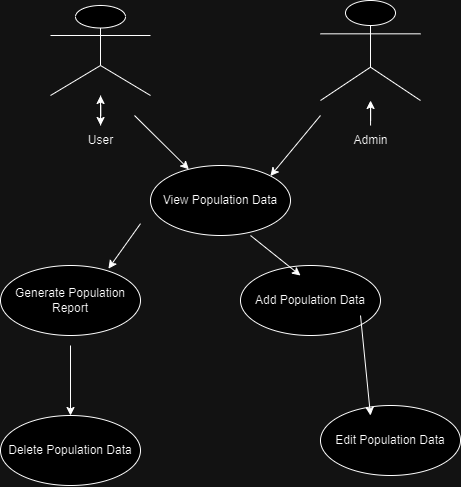

The diagram above was exported from draw.io. Its source (the exported page's mxGraphModel, read from the mxfile embedded in the PNG):
<mxGraphModel dx="1035" dy="541" grid="1" gridSize="10" guides="1" tooltips="1" connect="1" arrows="1" fold="1" page="1" pageScale="1" pageWidth="827" pageHeight="1169" math="0" shadow="0">
  <root>
    <mxCell id="0" />
    <mxCell id="1" parent="0" />
    <mxCell id="mRBpjat-KbOEDANLZ2kC-1" value="" style="shape=umlActor;verticalLabelPosition=bottom;verticalAlign=top;html=1;outlineConnect=0;" parent="1" vertex="1">
      <mxGeometry x="550" y="125" width="100" height="100" as="geometry" />
    </mxCell>
    <mxCell id="mRBpjat-KbOEDANLZ2kC-13" value="" style="edgeStyle=orthogonalEdgeStyle;rounded=0;orthogonalLoop=1;jettySize=auto;html=1;" parent="1" source="mRBpjat-KbOEDANLZ2kC-3" target="mRBpjat-KbOEDANLZ2kC-11" edge="1">
      <mxGeometry relative="1" as="geometry" />
    </mxCell>
    <mxCell id="mRBpjat-KbOEDANLZ2kC-3" value="" style="shape=umlActor;verticalLabelPosition=bottom;verticalAlign=top;html=1;outlineConnect=0;" parent="1" vertex="1">
      <mxGeometry x="280" y="130" width="100" height="90" as="geometry" />
    </mxCell>
    <mxCell id="mRBpjat-KbOEDANLZ2kC-7" value="" style="edgeStyle=orthogonalEdgeStyle;rounded=0;orthogonalLoop=1;jettySize=auto;html=1;" parent="1" source="mRBpjat-KbOEDANLZ2kC-6" target="mRBpjat-KbOEDANLZ2kC-1" edge="1">
      <mxGeometry relative="1" as="geometry" />
    </mxCell>
    <mxCell id="mRBpjat-KbOEDANLZ2kC-6" value="Admin" style="text;html=1;align=center;verticalAlign=middle;resizable=0;points=[];autosize=1;strokeColor=none;fillColor=none;" parent="1" vertex="1">
      <mxGeometry x="570" y="250" width="60" height="30" as="geometry" />
    </mxCell>
    <mxCell id="mRBpjat-KbOEDANLZ2kC-12" value="" style="edgeStyle=orthogonalEdgeStyle;rounded=0;orthogonalLoop=1;jettySize=auto;html=1;" parent="1" source="mRBpjat-KbOEDANLZ2kC-11" target="mRBpjat-KbOEDANLZ2kC-3" edge="1">
      <mxGeometry relative="1" as="geometry" />
    </mxCell>
    <mxCell id="mRBpjat-KbOEDANLZ2kC-11" value="User" style="text;html=1;align=center;verticalAlign=middle;resizable=0;points=[];autosize=1;strokeColor=none;fillColor=none;" parent="1" vertex="1">
      <mxGeometry x="305" y="250" width="50" height="30" as="geometry" />
    </mxCell>
    <mxCell id="mRBpjat-KbOEDANLZ2kC-14" value="Add Population Data" style="ellipse;whiteSpace=wrap;html=1;" parent="1" vertex="1">
      <mxGeometry x="470" y="390" width="140" height="70" as="geometry" />
    </mxCell>
    <mxCell id="mRBpjat-KbOEDANLZ2kC-15" value="Generate Population Report" style="ellipse;whiteSpace=wrap;html=1;" parent="1" vertex="1">
      <mxGeometry x="230" y="390" width="140" height="70" as="geometry" />
    </mxCell>
    <mxCell id="mRBpjat-KbOEDANLZ2kC-16" value="Edit Population Data" style="ellipse;whiteSpace=wrap;html=1;" parent="1" vertex="1">
      <mxGeometry x="550" y="530" width="140" height="70" as="geometry" />
    </mxCell>
    <mxCell id="mRBpjat-KbOEDANLZ2kC-17" value="View Population Data" style="ellipse;whiteSpace=wrap;html=1;" parent="1" vertex="1">
      <mxGeometry x="380" y="290" width="140" height="70" as="geometry" />
    </mxCell>
    <mxCell id="mRBpjat-KbOEDANLZ2kC-18" value="Delete Population Data" style="ellipse;whiteSpace=wrap;html=1;" parent="1" vertex="1">
      <mxGeometry x="230" y="540" width="140" height="70" as="geometry" />
    </mxCell>
    <mxCell id="mRBpjat-KbOEDANLZ2kC-21" value="" style="endArrow=classic;html=1;rounded=0;" parent="1" target="mRBpjat-KbOEDANLZ2kC-17" edge="1">
      <mxGeometry width="50" height="50" relative="1" as="geometry">
        <mxPoint x="364" y="240" as="sourcePoint" />
        <mxPoint x="414" y="190" as="targetPoint" />
      </mxGeometry>
    </mxCell>
    <mxCell id="mRBpjat-KbOEDANLZ2kC-22" value="" style="endArrow=classic;html=1;rounded=0;entryX=1;entryY=0;entryDx=0;entryDy=0;" parent="1" target="mRBpjat-KbOEDANLZ2kC-17" edge="1">
      <mxGeometry width="50" height="50" relative="1" as="geometry">
        <mxPoint x="550" y="240" as="sourcePoint" />
        <mxPoint x="570" y="230" as="targetPoint" />
      </mxGeometry>
    </mxCell>
    <mxCell id="mRBpjat-KbOEDANLZ2kC-23" value="" style="endArrow=classic;html=1;rounded=0;entryX=0.771;entryY=0.045;entryDx=0;entryDy=0;entryPerimeter=0;" parent="1" target="mRBpjat-KbOEDANLZ2kC-15" edge="1">
      <mxGeometry width="50" height="50" relative="1" as="geometry">
        <mxPoint x="370.00381794177724" y="348.15324296148543" as="sourcePoint" />
        <mxPoint x="431.3612932590597" y="301.8463134828349" as="targetPoint" />
      </mxGeometry>
    </mxCell>
    <mxCell id="mRBpjat-KbOEDANLZ2kC-24" value="" style="endArrow=classic;html=1;rounded=0;" parent="1" edge="1">
      <mxGeometry width="50" height="50" relative="1" as="geometry">
        <mxPoint x="480" y="360" as="sourcePoint" />
        <mxPoint x="530" y="400" as="targetPoint" />
      </mxGeometry>
    </mxCell>
    <mxCell id="mRBpjat-KbOEDANLZ2kC-25" value="" style="endArrow=classic;html=1;rounded=0;" parent="1" edge="1">
      <mxGeometry width="50" height="50" relative="1" as="geometry">
        <mxPoint x="590" y="440" as="sourcePoint" />
        <mxPoint x="600" y="540" as="targetPoint" />
      </mxGeometry>
    </mxCell>
    <mxCell id="mRBpjat-KbOEDANLZ2kC-26" value="" style="endArrow=classic;html=1;rounded=0;entryX=0.5;entryY=0;entryDx=0;entryDy=0;" parent="1" target="mRBpjat-KbOEDANLZ2kC-18" edge="1">
      <mxGeometry width="50" height="50" relative="1" as="geometry">
        <mxPoint x="300" y="470" as="sourcePoint" />
        <mxPoint x="350" y="420" as="targetPoint" />
      </mxGeometry>
    </mxCell>
  </root>
</mxGraphModel>